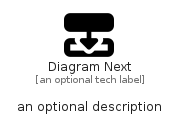

The diagram above was rendered by PlantUML. Its source (embedded in the PNG):
@startuml
' configures the library
!global $INCLUSION_MODE="local"
!global $LIB_BASE_LOCATION="../.."

' loads the library's bootstrap
!include $LIB_BASE_LOCATION/bootstrap.puml

' loads the package bootstrap
include('fontawesome-6/bootstrap')

' loads the Item which embeds the element DiagramNext
include('fontawesome-6/Solid/DiagramNext')

' renders the element
DiagramNext('DiagramNext', 'Diagram Next', 'an optional tech label', 'an optional description')
@enduml